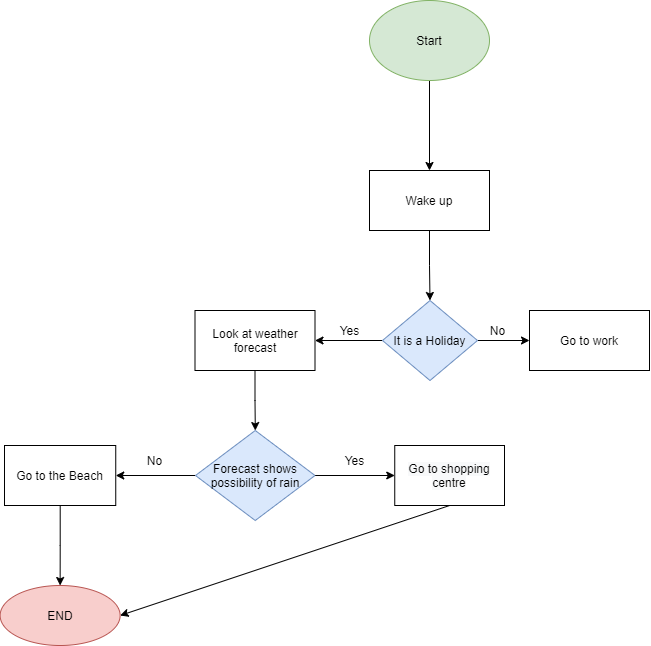

The diagram above was exported from draw.io. Its source (the exported page's mxGraphModel, read from the mxfile embedded in the PNG):
<mxGraphModel dx="1718" dy="425" grid="1" gridSize="10" guides="1" tooltips="1" connect="1" arrows="1" fold="1" page="1" pageScale="1" pageWidth="850" pageHeight="1100" math="0" shadow="0">
  <root>
    <mxCell id="0" />
    <mxCell id="1" parent="0" />
    <mxCell id="gFMQFqpnfTzvny6szLP4-3" value="" style="edgeStyle=orthogonalEdgeStyle;rounded=0;orthogonalLoop=1;jettySize=auto;html=1;" edge="1" parent="1" source="gFMQFqpnfTzvny6szLP4-1" target="gFMQFqpnfTzvny6szLP4-2">
      <mxGeometry relative="1" as="geometry" />
    </mxCell>
    <mxCell id="gFMQFqpnfTzvny6szLP4-1" value="Start" style="ellipse;whiteSpace=wrap;html=1;fillColor=#d5e8d4;strokeColor=#82b366;" vertex="1" parent="1">
      <mxGeometry x="365" y="120" width="120" height="80" as="geometry" />
    </mxCell>
    <mxCell id="gFMQFqpnfTzvny6szLP4-5" value="" style="edgeStyle=orthogonalEdgeStyle;rounded=0;orthogonalLoop=1;jettySize=auto;html=1;" edge="1" parent="1" source="gFMQFqpnfTzvny6szLP4-2" target="gFMQFqpnfTzvny6szLP4-4">
      <mxGeometry relative="1" as="geometry" />
    </mxCell>
    <mxCell id="gFMQFqpnfTzvny6szLP4-2" value="Wake up" style="whiteSpace=wrap;html=1;" vertex="1" parent="1">
      <mxGeometry x="365" y="290" width="120" height="60" as="geometry" />
    </mxCell>
    <mxCell id="gFMQFqpnfTzvny6szLP4-7" value="" style="edgeStyle=orthogonalEdgeStyle;rounded=0;orthogonalLoop=1;jettySize=auto;html=1;" edge="1" parent="1" source="gFMQFqpnfTzvny6szLP4-4" target="gFMQFqpnfTzvny6szLP4-6">
      <mxGeometry relative="1" as="geometry" />
    </mxCell>
    <mxCell id="gFMQFqpnfTzvny6szLP4-10" value="" style="edgeStyle=orthogonalEdgeStyle;rounded=0;orthogonalLoop=1;jettySize=auto;html=1;" edge="1" parent="1" source="gFMQFqpnfTzvny6szLP4-4" target="gFMQFqpnfTzvny6szLP4-9">
      <mxGeometry relative="1" as="geometry" />
    </mxCell>
    <mxCell id="gFMQFqpnfTzvny6szLP4-4" value="It is a Holiday" style="rhombus;whiteSpace=wrap;html=1;strokeColor=#6c8ebf;fillColor=#dae8fc;" vertex="1" parent="1">
      <mxGeometry x="378" y="420" width="95" height="80" as="geometry" />
    </mxCell>
    <mxCell id="gFMQFqpnfTzvny6szLP4-6" value="Go to work" style="whiteSpace=wrap;html=1;" vertex="1" parent="1">
      <mxGeometry x="525" y="430" width="120" height="60" as="geometry" />
    </mxCell>
    <mxCell id="gFMQFqpnfTzvny6szLP4-8" value="No" style="text;html=1;align=center;verticalAlign=middle;resizable=0;points=[];autosize=1;strokeColor=none;fillColor=none;" vertex="1" parent="1">
      <mxGeometry x="478" y="440" width="30" height="20" as="geometry" />
    </mxCell>
    <mxCell id="gFMQFqpnfTzvny6szLP4-13" value="" style="edgeStyle=orthogonalEdgeStyle;rounded=0;orthogonalLoop=1;jettySize=auto;html=1;" edge="1" parent="1" source="gFMQFqpnfTzvny6szLP4-9" target="gFMQFqpnfTzvny6szLP4-12">
      <mxGeometry relative="1" as="geometry" />
    </mxCell>
    <mxCell id="gFMQFqpnfTzvny6szLP4-9" value="Look at weather forecast" style="whiteSpace=wrap;html=1;" vertex="1" parent="1">
      <mxGeometry x="190.5" y="430" width="120" height="60" as="geometry" />
    </mxCell>
    <mxCell id="gFMQFqpnfTzvny6szLP4-11" value="Yes" style="text;html=1;align=center;verticalAlign=middle;resizable=0;points=[];autosize=1;strokeColor=none;fillColor=none;" vertex="1" parent="1">
      <mxGeometry x="325" y="440" width="40" height="20" as="geometry" />
    </mxCell>
    <mxCell id="gFMQFqpnfTzvny6szLP4-15" value="" style="edgeStyle=orthogonalEdgeStyle;rounded=0;orthogonalLoop=1;jettySize=auto;html=1;" edge="1" parent="1" source="gFMQFqpnfTzvny6szLP4-12" target="gFMQFqpnfTzvny6szLP4-14">
      <mxGeometry relative="1" as="geometry" />
    </mxCell>
    <mxCell id="gFMQFqpnfTzvny6szLP4-18" value="" style="edgeStyle=orthogonalEdgeStyle;rounded=0;orthogonalLoop=1;jettySize=auto;html=1;" edge="1" parent="1" source="gFMQFqpnfTzvny6szLP4-12" target="gFMQFqpnfTzvny6szLP4-17">
      <mxGeometry relative="1" as="geometry" />
    </mxCell>
    <mxCell id="gFMQFqpnfTzvny6szLP4-12" value="Forecast shows possibility of rain" style="rhombus;whiteSpace=wrap;html=1;strokeColor=#6c8ebf;fillColor=#dae8fc;" vertex="1" parent="1">
      <mxGeometry x="191" y="550" width="119.5" height="90" as="geometry" />
    </mxCell>
    <mxCell id="gFMQFqpnfTzvny6szLP4-14" value="&#10;&#10;&lt;span style=&quot;color: rgb(0, 0, 0); font-family: helvetica; font-size: 12px; font-style: normal; font-weight: 400; letter-spacing: normal; text-align: center; text-indent: 0px; text-transform: none; word-spacing: 0px; background-color: rgb(248, 249, 250); display: inline; float: none;&quot;&gt;Go to shopping centre&lt;/span&gt;&#10;&#10;" style="whiteSpace=wrap;html=1;" vertex="1" parent="1">
      <mxGeometry x="390.25" y="565" width="109.75" height="60" as="geometry" />
    </mxCell>
    <mxCell id="gFMQFqpnfTzvny6szLP4-16" value="Yes" style="text;html=1;align=center;verticalAlign=middle;resizable=0;points=[];autosize=1;strokeColor=none;fillColor=none;" vertex="1" parent="1">
      <mxGeometry x="330" y="570" width="40" height="20" as="geometry" />
    </mxCell>
    <mxCell id="gFMQFqpnfTzvny6szLP4-21" value="" style="edgeStyle=orthogonalEdgeStyle;rounded=0;orthogonalLoop=1;jettySize=auto;html=1;" edge="1" parent="1" source="gFMQFqpnfTzvny6szLP4-17" target="gFMQFqpnfTzvny6szLP4-20">
      <mxGeometry relative="1" as="geometry" />
    </mxCell>
    <mxCell id="gFMQFqpnfTzvny6szLP4-17" value="Go to the Beach" style="whiteSpace=wrap;html=1;" vertex="1" parent="1">
      <mxGeometry y="565" width="111.25" height="60" as="geometry" />
    </mxCell>
    <mxCell id="gFMQFqpnfTzvny6szLP4-19" value="No" style="text;html=1;align=center;verticalAlign=middle;resizable=0;points=[];autosize=1;strokeColor=none;fillColor=none;" vertex="1" parent="1">
      <mxGeometry x="135" y="570" width="30" height="20" as="geometry" />
    </mxCell>
    <mxCell id="gFMQFqpnfTzvny6szLP4-20" value="END" style="ellipse;whiteSpace=wrap;html=1;fillColor=#f8cecc;strokeColor=#b85450;" vertex="1" parent="1">
      <mxGeometry x="-4.375" y="705" width="120" height="60" as="geometry" />
    </mxCell>
    <mxCell id="gFMQFqpnfTzvny6szLP4-22" value="" style="endArrow=classic;html=1;entryX=1;entryY=0.5;entryDx=0;entryDy=0;exitX=0.5;exitY=1;exitDx=0;exitDy=0;" edge="1" parent="1" source="gFMQFqpnfTzvny6szLP4-14" target="gFMQFqpnfTzvny6szLP4-20">
      <mxGeometry width="50" height="50" relative="1" as="geometry">
        <mxPoint x="400" y="620" as="sourcePoint" />
        <mxPoint x="450" y="570" as="targetPoint" />
      </mxGeometry>
    </mxCell>
  </root>
</mxGraphModel>